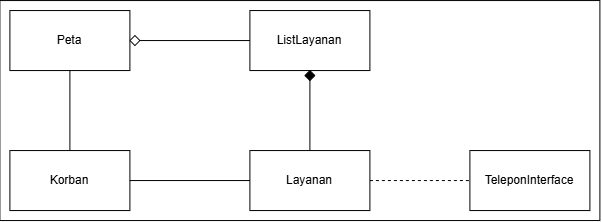

The diagram above was exported from draw.io. Its source (the exported page's mxGraphModel, read from the mxfile embedded in the PNG):
<mxGraphModel dx="850" dy="523" grid="1" gridSize="10" guides="1" tooltips="1" connect="1" arrows="1" fold="1" page="1" pageScale="1" pageWidth="850" pageHeight="1100" math="0" shadow="0">
  <root>
    <mxCell id="0" />
    <mxCell id="1" parent="0" />
    <mxCell id="jY2HrHBcoGZ00eVxvli_-15" parent="1" style="rounded=0;whiteSpace=wrap;html=1;" value="" vertex="1">
      <mxGeometry height="220" width="600" x="120" y="90" as="geometry" />
    </mxCell>
    <mxCell id="jY2HrHBcoGZ00eVxvli_-1" parent="1" style="rounded=0;whiteSpace=wrap;html=1;" value="Korban" vertex="1">
      <mxGeometry height="60" width="120" x="130" y="240" as="geometry" />
    </mxCell>
    <mxCell id="jY2HrHBcoGZ00eVxvli_-2" parent="1" style="rounded=0;whiteSpace=wrap;html=1;" value="Peta" vertex="1">
      <mxGeometry height="60" width="120" x="130" y="100" as="geometry" />
    </mxCell>
    <mxCell id="jY2HrHBcoGZ00eVxvli_-3" parent="1" style="rounded=0;whiteSpace=wrap;html=1;" value="Layanan" vertex="1">
      <mxGeometry height="60" width="120" x="370" y="240" as="geometry" />
    </mxCell>
    <mxCell id="jY2HrHBcoGZ00eVxvli_-4" parent="1" style="rounded=0;whiteSpace=wrap;html=1;" value="ListLayanan" vertex="1">
      <mxGeometry height="60" width="120" x="370" y="100" as="geometry" />
    </mxCell>
    <mxCell id="jY2HrHBcoGZ00eVxvli_-5" parent="1" style="rounded=0;whiteSpace=wrap;html=1;" value="TeleponInterface" vertex="1">
      <mxGeometry height="60" width="120" x="590" y="240" as="geometry" />
    </mxCell>
    <mxCell id="jY2HrHBcoGZ00eVxvli_-6" edge="1" parent="1" source="jY2HrHBcoGZ00eVxvli_-3" style="endArrow=none;dashed=1;html=1;rounded=0;exitX=1;exitY=0.5;exitDx=0;exitDy=0;" target="jY2HrHBcoGZ00eVxvli_-5" value="">
      <mxGeometry height="50" relative="1" width="50" as="geometry">
        <mxPoint x="400" y="340" as="sourcePoint" />
        <mxPoint x="530" y="330" as="targetPoint" />
      </mxGeometry>
    </mxCell>
    <mxCell id="jY2HrHBcoGZ00eVxvli_-7" edge="1" parent="1" source="jY2HrHBcoGZ00eVxvli_-1" style="endArrow=none;html=1;rounded=0;exitX=1;exitY=0.5;exitDx=0;exitDy=0;entryX=0;entryY=0.5;entryDx=0;entryDy=0;" target="jY2HrHBcoGZ00eVxvli_-3" value="">
      <mxGeometry height="50" relative="1" width="50" as="geometry">
        <mxPoint x="400" y="240" as="sourcePoint" />
        <mxPoint x="450" y="190" as="targetPoint" />
      </mxGeometry>
    </mxCell>
    <mxCell id="jY2HrHBcoGZ00eVxvli_-8" edge="1" parent="1" source="jY2HrHBcoGZ00eVxvli_-1" style="endArrow=none;html=1;rounded=0;entryX=0.5;entryY=1;entryDx=0;entryDy=0;" target="jY2HrHBcoGZ00eVxvli_-2" value="">
      <mxGeometry height="50" relative="1" width="50" as="geometry">
        <mxPoint x="400" y="240" as="sourcePoint" />
        <mxPoint x="450" y="190" as="targetPoint" />
      </mxGeometry>
    </mxCell>
    <mxCell id="jY2HrHBcoGZ00eVxvli_-9" edge="1" parent="1" source="jY2HrHBcoGZ00eVxvli_-10" style="endArrow=none;html=1;rounded=0;exitX=0.5;exitY=0;exitDx=0;exitDy=0;entryX=0.5;entryY=1;entryDx=0;entryDy=0;" target="jY2HrHBcoGZ00eVxvli_-4" value="">
      <mxGeometry height="50" relative="1" width="50" as="geometry">
        <mxPoint x="400" y="240" as="sourcePoint" />
        <mxPoint x="450" y="190" as="targetPoint" />
      </mxGeometry>
    </mxCell>
    <mxCell id="jY2HrHBcoGZ00eVxvli_-11" edge="1" parent="1" source="jY2HrHBcoGZ00eVxvli_-3" style="endArrow=none;html=1;rounded=0;exitX=0.5;exitY=0;exitDx=0;exitDy=0;entryX=0.5;entryY=1;entryDx=0;entryDy=0;" target="jY2HrHBcoGZ00eVxvli_-10" value="">
      <mxGeometry height="50" relative="1" width="50" as="geometry">
        <mxPoint x="430" y="240" as="sourcePoint" />
        <mxPoint x="430" y="160" as="targetPoint" />
      </mxGeometry>
    </mxCell>
    <mxCell id="jY2HrHBcoGZ00eVxvli_-10" parent="1" style="rhombus;whiteSpace=wrap;html=1;shapeInside=1;labelBackgroundColor=none;gradientColor=none;fillColor=light-dark(#000000,#000000);fillStyle=solid;" value="" vertex="1">
      <mxGeometry height="10" width="10" x="425" y="160" as="geometry" />
    </mxCell>
    <mxCell id="jY2HrHBcoGZ00eVxvli_-12" edge="1" parent="1" source="jY2HrHBcoGZ00eVxvli_-13" style="endArrow=none;html=1;rounded=0;exitX=1;exitY=0.5;exitDx=0;exitDy=0;entryX=0;entryY=0.5;entryDx=0;entryDy=0;" target="jY2HrHBcoGZ00eVxvli_-4" value="">
      <mxGeometry height="50" relative="1" width="50" as="geometry">
        <mxPoint x="340" y="190" as="sourcePoint" />
        <mxPoint x="390" y="150" as="targetPoint" />
      </mxGeometry>
    </mxCell>
    <mxCell id="jY2HrHBcoGZ00eVxvli_-14" edge="1" parent="1" source="jY2HrHBcoGZ00eVxvli_-2" style="endArrow=none;html=1;rounded=0;exitX=1;exitY=0.5;exitDx=0;exitDy=0;entryX=0;entryY=0.5;entryDx=0;entryDy=0;" target="jY2HrHBcoGZ00eVxvli_-13" value="">
      <mxGeometry height="50" relative="1" width="50" as="geometry">
        <mxPoint x="250" y="130" as="sourcePoint" />
        <mxPoint x="370" y="130" as="targetPoint" />
      </mxGeometry>
    </mxCell>
    <mxCell id="jY2HrHBcoGZ00eVxvli_-13" parent="1" style="rhombus;whiteSpace=wrap;html=1;shapeInside=1;" value="" vertex="1">
      <mxGeometry height="10" width="10" x="250" y="125" as="geometry" />
    </mxCell>
  </root>
</mxGraphModel>